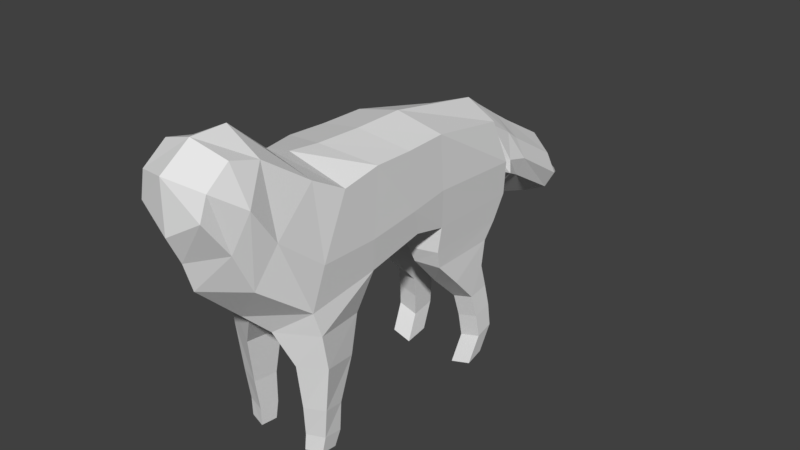 # Source: Fox.blend  (saved by Blender 2.79.0; exported with 4.5.12 LTS)
import bpy
from mathutils import Matrix  # noqa: F401  (used for matrix-valued properties, if any)

bpy.ops.wm.read_factory_settings(use_empty=True)
scene = bpy.context.scene
scene.name = 'Scene'

# ---- collections
col_collection_1 = bpy.data.collections.new('Collection 1'); scene.collection.children.link(col_collection_1)

# ---- world
world_world = bpy.data.worlds.new('World'); scene.world = world_world
world_world.color = (0.05088, 0.05088, 0.05088)
world_world.use_sun_shadow = False
world_world.sun_shadow_jitter_overblur = 0.0
world_world.cycles.sampling_method = 'MANUAL'

# ---- meshes
me_cube = bpy.data.meshes.new('Cube')
me_cube.from_pydata([(0.8752, -1.964, -1.347), (0.8141, -1.398, 0.7434), (0.7486, 0.6185, 0.8212), (0.5978, 2.085, 0.4845), (0.5522, 2.423, -0.563), (0.3351, 2.441, 0.226), (0.3351, 2.874, -0.05833), (0.4952, 2.745, -0.7387), (0.7336, -1.895, 1.04), (0.5713, -2.787, -0.323), (0.5844, -2.576, 1.559), (0.5713, -3.099, 0.3793), (0.7739, 0.09482, -0.6421), (0.7739, -0.09482, 0.8162), (0.794, -0.7567, 0.8446), (0.6977, -1.1, -1.47), (0.3351, 3.102, -0.2451), (0.3974, 3.06, -0.9187), (0.3351, 4.065, -0.894), (0.3301, 4.049, -1.569), (0.0, 0.6215, -0.9195), (0.0, 0.5915, 1.02), (0.0, -2.528, -1.091), (0.0, -1.542, 1.116), (0.0, 2.307, -0.9582), (0.0, 2.254, 0.6988), (0.0, 2.425, -0.8246), (0.0, 2.498, 0.5043), (0.0, 2.969, 0.1627), (0.0, 2.73, -1.168), (0.0, -3.247, -0.3178), (0.0, -1.941, 1.311), (0.0, -3.383, 0.1769), (0.0, -2.535, 1.883), (0.0, -0.2428, 1.015), (0.0, -0.02098, -0.7895), (0.0, -1.017, 1.048), (0.0, -1.141, -1.292), (0.0, 3.314, -0.07789), (0.0, 3.011, -1.375), (0.0, 4.145, -0.611), (0.0, 3.973, -1.723), (0.7884, 0.6369, -0.1203), (0.8575, -1.854, -0.235), (0.7727, 2.2, -0.2265), (0.3533, 2.467, -0.3051), (0.4719, 2.758, -0.4966), (0.7727, -2.55, 0.3959), (0.7727, -2.944, 1.038), (0.8151, -0.04078, -0.1952), (0.8363, -0.8927, -0.272), (0.4719, 3.153, -0.6119), (0.4719, 4.093, -1.258), (0.8141, -2.049, -0.9433), (0.2144, -2.225, -1.425), (0.794, -0.8625, -0.8163), (0.4667, -1.41, -2.091), (0.2148, -1.251, -1.568), (0.4664, -2.064, -1.995), (0.8954, -1.888, -1.942), (0.7713, -1.305, -2.077), (0.4778, -1.546, -2.856), (0.4738, -1.974, -2.793), (0.7983, -1.859, -2.758), (0.7582, -1.527, -2.815), (0.4461, -1.578, -3.386), (0.446, -1.92, -3.336), (0.7303, -1.829, -3.309), (0.725, -1.525, -3.352), (0.4308, -1.641, -3.674), (0.4306, -1.931, -3.632), (0.6909, -1.853, -3.608), (0.6864, -1.596, -3.645), (0.7194, 0.6268, -1.251), (0.7068, 2.026, -1.273), (0.7486, 0.6695, -0.8031), (0.7336, 2.218, -0.8296), (0.7012, 0.6944, -1.568), (0.1765, 0.6138, -1.339), (0.1766, 2.089, -1.365), (0.6949, 1.83, -1.569), (0.2438, 0.688, -1.611), (0.2438, 1.861, -1.615), (0.728, 1.083, -2.026), (0.7124, 1.739, -2.018), (0.3269, 1.067, -2.135), (0.327, 1.817, -2.132), (0.7325, 1.482, -2.505), (0.7186, 1.85, -2.458), (0.4059, 1.467, -2.602), (0.4059, 1.92, -2.559), (0.7682, 1.569, -2.921), (0.7543, 1.906, -2.859), (0.4415, 1.555, -3.018), (0.4416, 1.975, -2.961), (0.4723, 1.599, -3.438), (0.4724, 1.992, -3.368), (0.799, 1.614, -3.341), (0.7851, 1.923, -3.266), (0.444, 1.401, -3.91), (0.444, 1.794, -3.839), (0.7706, 1.415, -3.813), (0.7567, 1.724, -3.738), (0.5522, -3.381, 1.378), (0.5135, -3.475, 0.9819), (0.0, -3.583, 0.6482), (0.5447, -3.014, 1.69), (0.0, -3.1, 1.885), (0.0, -3.575, 1.52), (0.1926, 4.33, -1.236), (0.1895, 4.32, -1.649), (0.0, 4.379, -1.062), (0.0, 4.273, -1.743), (0.2764, 4.347, -1.459), (0.07711, 4.727, -1.532), (0.07619, 4.724, -1.674), (0.0, 4.742, -1.48), (0.0, 4.71, -1.687), (0.1027, 4.732, -1.6), (0.03811, 4.809, -1.618), (0.0, 4.857, -1.628)], [], [(21, 2, 3, 25), (50, 14, 1, 43), (54, 57, 56, 58), (42, 75, 76, 44), (27, 5, 6, 28), (25, 3, 5, 27), (44, 76, 4, 45), (45, 4, 7, 46), (46, 7, 17, 51), (43, 1, 8, 47), (22, 53, 9, 30), (30, 9, 11, 32), (47, 8, 10, 48), (20, 75, 12, 35), (42, 2, 13, 49), (35, 12, 55, 37), (49, 13, 14, 50), (51, 17, 19, 52), (28, 6, 16, 38), (38, 16, 18, 40), (17, 39, 41, 19), (7, 29, 39, 17), (13, 34, 36, 14), (2, 21, 34, 13), (8, 31, 33, 10), (32, 11, 104, 105), (4, 26, 29, 7), (76, 24, 26, 4), (14, 36, 23, 1), (1, 23, 31, 8), (11, 48, 103, 104), (16, 51, 52, 18), (12, 49, 50, 55), (75, 42, 49, 12), (9, 47, 48, 11), (53, 43, 47, 9), (6, 46, 51, 16), (5, 45, 46, 6), (3, 44, 45, 5), (2, 42, 44, 3), (55, 50, 43, 53), (54, 0, 53, 22), (0, 15, 55, 53), (15, 57, 37, 55), (57, 54, 22, 37), (60, 59, 63, 64), (15, 0, 59, 60), (57, 15, 60, 56), (0, 54, 58, 59), (62, 61, 65, 66), (58, 56, 61, 62), (56, 60, 64, 61), (59, 58, 62, 63), (65, 68, 72, 69), (61, 64, 68, 65), (63, 62, 66, 67), (64, 63, 67, 68), (69, 72, 71, 70), (67, 66, 70, 71), (68, 67, 71, 72), (66, 65, 69, 70), (73, 78, 81, 77), (73, 74, 76, 75), (78, 73, 75, 20), (74, 79, 24, 76), (79, 78, 20, 24), (80, 77, 83, 84), (78, 79, 82, 81), (79, 74, 80, 82), (74, 73, 77, 80), (83, 85, 89, 87), (77, 81, 85, 83), (81, 82, 86, 85), (82, 80, 84, 86), (90, 88, 92, 94), (85, 86, 90, 89), (86, 84, 88, 90), (84, 83, 87, 88), (91, 93, 95, 97), (88, 87, 91, 92), (87, 89, 93, 91), (89, 90, 94, 93), (97, 95, 99, 101), (93, 94, 96, 95), (94, 92, 98, 96), (92, 91, 97, 98), (102, 101, 99, 100), (95, 96, 100, 99), (96, 98, 102, 100), (98, 97, 101, 102), (103, 106, 107, 108), (104, 103, 108, 105), (48, 10, 106, 103), (10, 33, 107, 106), (18, 52, 113, 109), (40, 18, 109, 111), (19, 41, 112, 110), (52, 19, 110, 113), (109, 113, 118, 114), (113, 110, 115, 118), (110, 112, 117, 115), (111, 109, 114, 116), (116, 114, 119, 120), (115, 119, 114, 118), (115, 117, 120, 119)])
me_cube.use_remesh_preserve_volume = False
me_cube.use_remesh_preserve_attributes = False
me_cube.use_mirror_vertex_groups = False
me_cube.update()

# ---- objects
ob_cube = bpy.data.objects.new('Cube', me_cube)

# ---- transforms, parenting, visibility, modifiers, constraints
ob_cube.location = (0.0, 0.0, 3.459)
ob_cube.scale = (1.0, 1.0, 0.896)
ob_cube.lineart.crease_threshold = 0.0
_m = ob_cube.modifiers.new('Mirror', 'MIRROR')
_m.use_clip = True

# ---- collection membership
col_collection_1.objects.link(ob_cube)

# ---- scene / render settings (as saved in the file)
scene.frame_start = 1; scene.frame_end = 250; scene.frame_set(1)
scene.render.engine = 'BLENDER_EEVEE_NEXT'
scene.render.resolution_percentage = 50
scene.render.dither_intensity = 0.0
scene.cycles.use_denoising = False
scene.cycles.samples = 128
scene.cycles.sampling_pattern = 'TABULATED_SOBOL'
scene.cycles.use_adaptive_sampling = False
scene.cycles.use_light_tree = False
scene.cycles.blur_glossy = 0.0
scene.cycles.sample_clamp_indirect = 0.0
scene.view_settings.view_transform = 'Standard'
bpy.context.view_layer.update()

# ---- added for rendering (the .blend has no active camera and no usable light): camera, sun
cam_auto = bpy.data.cameras.new('AutoCamera')
cam_auto.lens = 50.0
cam_auto.sensor_width = 36.0
cam_auto.clip_end = 1000.0
ob_auto_camera = bpy.data.objects.new('AutoCamera', cam_auto)
scene.collection.objects.link(ob_auto_camera)
ob_auto_camera.location = (9.31724, -10.5435, 10.0062)
ob_auto_camera.rotation_euler = (1.09748, -7.21219e-08, 0.694738)
scene.camera = ob_auto_camera
light_auto_sun = bpy.data.lights.new('AutoSun', 'SUN')
light_auto_sun.energy = 3.0
light_auto_sun.angle = 0.0523599
ob_auto_sun = bpy.data.objects.new('AutoSun', light_auto_sun)
scene.collection.objects.link(ob_auto_sun)
ob_auto_sun.rotation_euler = (0.872665, 0.174533, 0.523599)
bpy.context.view_layer.update()
